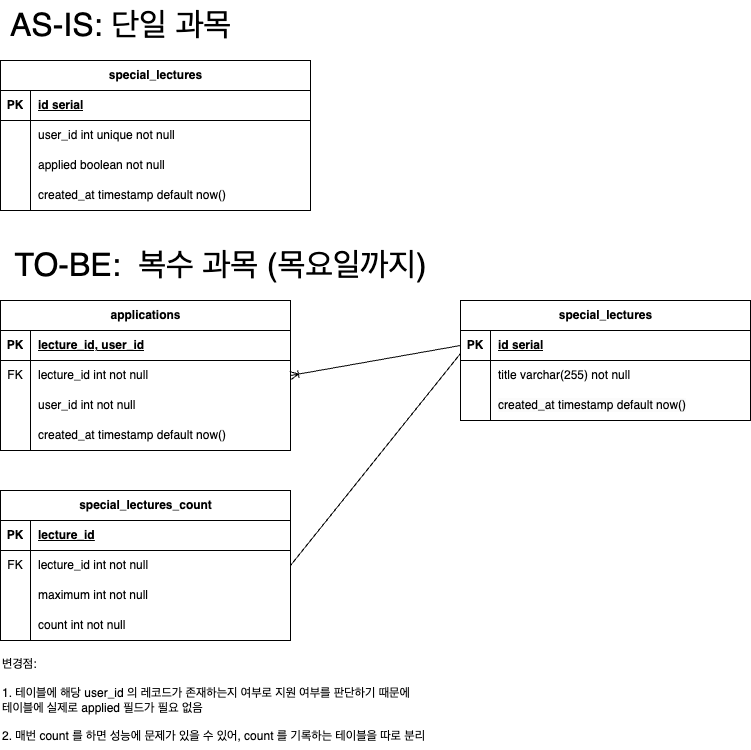

The diagram above was exported from draw.io. Its source (the exported page's mxGraphModel, read from the mxfile embedded in the PNG):
<mxGraphModel dx="1234" dy="1214" grid="1" gridSize="10" guides="1" tooltips="1" connect="1" arrows="1" fold="1" page="1" pageScale="1" pageWidth="850" pageHeight="1100" math="0" shadow="0">
  <root>
    <mxCell id="0" />
    <mxCell id="1" parent="0" />
    <mxCell id="eqCi5ODHxjCWBOn4nI_J-1" value="special_lectures" style="shape=table;startSize=30;container=1;collapsible=1;childLayout=tableLayout;fixedRows=1;rowLines=0;fontStyle=1;align=center;resizeLast=1;html=1;" parent="1" vertex="1">
      <mxGeometry x="210" y="300" width="310" height="150" as="geometry" />
    </mxCell>
    <mxCell id="eqCi5ODHxjCWBOn4nI_J-2" value="" style="shape=tableRow;horizontal=0;startSize=0;swimlaneHead=0;swimlaneBody=0;fillColor=none;collapsible=0;dropTarget=0;points=[[0,0.5],[1,0.5]];portConstraint=eastwest;top=0;left=0;right=0;bottom=1;" parent="eqCi5ODHxjCWBOn4nI_J-1" vertex="1">
      <mxGeometry y="30" width="310" height="30" as="geometry" />
    </mxCell>
    <mxCell id="eqCi5ODHxjCWBOn4nI_J-3" value="PK" style="shape=partialRectangle;connectable=0;fillColor=none;top=0;left=0;bottom=0;right=0;fontStyle=1;overflow=hidden;whiteSpace=wrap;html=1;" parent="eqCi5ODHxjCWBOn4nI_J-2" vertex="1">
      <mxGeometry width="30" height="30" as="geometry">
        <mxRectangle width="30" height="30" as="alternateBounds" />
      </mxGeometry>
    </mxCell>
    <mxCell id="eqCi5ODHxjCWBOn4nI_J-4" value="id serial" style="shape=partialRectangle;connectable=0;fillColor=none;top=0;left=0;bottom=0;right=0;align=left;spacingLeft=6;fontStyle=5;overflow=hidden;whiteSpace=wrap;html=1;" parent="eqCi5ODHxjCWBOn4nI_J-2" vertex="1">
      <mxGeometry x="30" width="280" height="30" as="geometry">
        <mxRectangle width="280" height="30" as="alternateBounds" />
      </mxGeometry>
    </mxCell>
    <mxCell id="eqCi5ODHxjCWBOn4nI_J-5" value="" style="shape=tableRow;horizontal=0;startSize=0;swimlaneHead=0;swimlaneBody=0;fillColor=none;collapsible=0;dropTarget=0;points=[[0,0.5],[1,0.5]];portConstraint=eastwest;top=0;left=0;right=0;bottom=0;" parent="eqCi5ODHxjCWBOn4nI_J-1" vertex="1">
      <mxGeometry y="60" width="310" height="30" as="geometry" />
    </mxCell>
    <mxCell id="eqCi5ODHxjCWBOn4nI_J-6" value="" style="shape=partialRectangle;connectable=0;fillColor=none;top=0;left=0;bottom=0;right=0;editable=1;overflow=hidden;whiteSpace=wrap;html=1;" parent="eqCi5ODHxjCWBOn4nI_J-5" vertex="1">
      <mxGeometry width="30" height="30" as="geometry">
        <mxRectangle width="30" height="30" as="alternateBounds" />
      </mxGeometry>
    </mxCell>
    <mxCell id="eqCi5ODHxjCWBOn4nI_J-7" value="user_id int unique not null" style="shape=partialRectangle;connectable=0;fillColor=none;top=0;left=0;bottom=0;right=0;align=left;spacingLeft=6;overflow=hidden;whiteSpace=wrap;html=1;" parent="eqCi5ODHxjCWBOn4nI_J-5" vertex="1">
      <mxGeometry x="30" width="280" height="30" as="geometry">
        <mxRectangle width="280" height="30" as="alternateBounds" />
      </mxGeometry>
    </mxCell>
    <mxCell id="eqCi5ODHxjCWBOn4nI_J-8" value="" style="shape=tableRow;horizontal=0;startSize=0;swimlaneHead=0;swimlaneBody=0;fillColor=none;collapsible=0;dropTarget=0;points=[[0,0.5],[1,0.5]];portConstraint=eastwest;top=0;left=0;right=0;bottom=0;" parent="eqCi5ODHxjCWBOn4nI_J-1" vertex="1">
      <mxGeometry y="90" width="310" height="30" as="geometry" />
    </mxCell>
    <mxCell id="eqCi5ODHxjCWBOn4nI_J-9" value="" style="shape=partialRectangle;connectable=0;fillColor=none;top=0;left=0;bottom=0;right=0;editable=1;overflow=hidden;whiteSpace=wrap;html=1;" parent="eqCi5ODHxjCWBOn4nI_J-8" vertex="1">
      <mxGeometry width="30" height="30" as="geometry">
        <mxRectangle width="30" height="30" as="alternateBounds" />
      </mxGeometry>
    </mxCell>
    <mxCell id="eqCi5ODHxjCWBOn4nI_J-10" value="applied boolean not null" style="shape=partialRectangle;connectable=0;fillColor=none;top=0;left=0;bottom=0;right=0;align=left;spacingLeft=6;overflow=hidden;whiteSpace=wrap;html=1;" parent="eqCi5ODHxjCWBOn4nI_J-8" vertex="1">
      <mxGeometry x="30" width="280" height="30" as="geometry">
        <mxRectangle width="280" height="30" as="alternateBounds" />
      </mxGeometry>
    </mxCell>
    <mxCell id="eqCi5ODHxjCWBOn4nI_J-11" value="" style="shape=tableRow;horizontal=0;startSize=0;swimlaneHead=0;swimlaneBody=0;fillColor=none;collapsible=0;dropTarget=0;points=[[0,0.5],[1,0.5]];portConstraint=eastwest;top=0;left=0;right=0;bottom=0;" parent="eqCi5ODHxjCWBOn4nI_J-1" vertex="1">
      <mxGeometry y="120" width="310" height="30" as="geometry" />
    </mxCell>
    <mxCell id="eqCi5ODHxjCWBOn4nI_J-12" value="" style="shape=partialRectangle;connectable=0;fillColor=none;top=0;left=0;bottom=0;right=0;editable=1;overflow=hidden;whiteSpace=wrap;html=1;" parent="eqCi5ODHxjCWBOn4nI_J-11" vertex="1">
      <mxGeometry width="30" height="30" as="geometry">
        <mxRectangle width="30" height="30" as="alternateBounds" />
      </mxGeometry>
    </mxCell>
    <mxCell id="eqCi5ODHxjCWBOn4nI_J-13" value="created_at timestamp default now()" style="shape=partialRectangle;connectable=0;fillColor=none;top=0;left=0;bottom=0;right=0;align=left;spacingLeft=6;overflow=hidden;whiteSpace=wrap;html=1;" parent="eqCi5ODHxjCWBOn4nI_J-11" vertex="1">
      <mxGeometry x="30" width="280" height="30" as="geometry">
        <mxRectangle width="280" height="30" as="alternateBounds" />
      </mxGeometry>
    </mxCell>
    <mxCell id="eqCi5ODHxjCWBOn4nI_J-14" value="AS-IS: 단일 과목" style="text;html=1;align=center;verticalAlign=middle;resizable=0;points=[];autosize=1;strokeColor=none;fillColor=none;fontSize=32;" parent="1" vertex="1">
      <mxGeometry x="210" y="240" width="240" height="50" as="geometry" />
    </mxCell>
    <mxCell id="eqCi5ODHxjCWBOn4nI_J-15" value="applications" style="shape=table;startSize=30;container=1;collapsible=1;childLayout=tableLayout;fixedRows=1;rowLines=0;fontStyle=1;align=center;resizeLast=1;html=1;" parent="1" vertex="1">
      <mxGeometry x="210" y="540" width="290" height="150" as="geometry" />
    </mxCell>
    <mxCell id="eqCi5ODHxjCWBOn4nI_J-16" value="" style="shape=tableRow;horizontal=0;startSize=0;swimlaneHead=0;swimlaneBody=0;fillColor=none;collapsible=0;dropTarget=0;points=[[0,0.5],[1,0.5]];portConstraint=eastwest;top=0;left=0;right=0;bottom=1;" parent="eqCi5ODHxjCWBOn4nI_J-15" vertex="1">
      <mxGeometry y="30" width="290" height="30" as="geometry" />
    </mxCell>
    <mxCell id="eqCi5ODHxjCWBOn4nI_J-17" value="PK" style="shape=partialRectangle;connectable=0;fillColor=none;top=0;left=0;bottom=0;right=0;fontStyle=1;overflow=hidden;whiteSpace=wrap;html=1;" parent="eqCi5ODHxjCWBOn4nI_J-16" vertex="1">
      <mxGeometry width="30" height="30" as="geometry">
        <mxRectangle width="30" height="30" as="alternateBounds" />
      </mxGeometry>
    </mxCell>
    <mxCell id="eqCi5ODHxjCWBOn4nI_J-18" value="lecture_id, user_id" style="shape=partialRectangle;connectable=0;fillColor=none;top=0;left=0;bottom=0;right=0;align=left;spacingLeft=6;fontStyle=5;overflow=hidden;whiteSpace=wrap;html=1;" parent="eqCi5ODHxjCWBOn4nI_J-16" vertex="1">
      <mxGeometry x="30" width="260" height="30" as="geometry">
        <mxRectangle width="260" height="30" as="alternateBounds" />
      </mxGeometry>
    </mxCell>
    <mxCell id="eqCi5ODHxjCWBOn4nI_J-19" value="" style="shape=tableRow;horizontal=0;startSize=0;swimlaneHead=0;swimlaneBody=0;fillColor=none;collapsible=0;dropTarget=0;points=[[0,0.5],[1,0.5]];portConstraint=eastwest;top=0;left=0;right=0;bottom=0;" parent="eqCi5ODHxjCWBOn4nI_J-15" vertex="1">
      <mxGeometry y="60" width="290" height="30" as="geometry" />
    </mxCell>
    <mxCell id="eqCi5ODHxjCWBOn4nI_J-20" value="FK" style="shape=partialRectangle;connectable=0;fillColor=none;top=0;left=0;bottom=0;right=0;editable=1;overflow=hidden;whiteSpace=wrap;html=1;" parent="eqCi5ODHxjCWBOn4nI_J-19" vertex="1">
      <mxGeometry width="30" height="30" as="geometry">
        <mxRectangle width="30" height="30" as="alternateBounds" />
      </mxGeometry>
    </mxCell>
    <mxCell id="eqCi5ODHxjCWBOn4nI_J-21" value="lecture_id int not null" style="shape=partialRectangle;connectable=0;fillColor=none;top=0;left=0;bottom=0;right=0;align=left;spacingLeft=6;overflow=hidden;whiteSpace=wrap;html=1;" parent="eqCi5ODHxjCWBOn4nI_J-19" vertex="1">
      <mxGeometry x="30" width="260" height="30" as="geometry">
        <mxRectangle width="260" height="30" as="alternateBounds" />
      </mxGeometry>
    </mxCell>
    <mxCell id="eqCi5ODHxjCWBOn4nI_J-22" value="" style="shape=tableRow;horizontal=0;startSize=0;swimlaneHead=0;swimlaneBody=0;fillColor=none;collapsible=0;dropTarget=0;points=[[0,0.5],[1,0.5]];portConstraint=eastwest;top=0;left=0;right=0;bottom=0;" parent="eqCi5ODHxjCWBOn4nI_J-15" vertex="1">
      <mxGeometry y="90" width="290" height="30" as="geometry" />
    </mxCell>
    <mxCell id="eqCi5ODHxjCWBOn4nI_J-23" value="" style="shape=partialRectangle;connectable=0;fillColor=none;top=0;left=0;bottom=0;right=0;editable=1;overflow=hidden;whiteSpace=wrap;html=1;" parent="eqCi5ODHxjCWBOn4nI_J-22" vertex="1">
      <mxGeometry width="30" height="30" as="geometry">
        <mxRectangle width="30" height="30" as="alternateBounds" />
      </mxGeometry>
    </mxCell>
    <mxCell id="eqCi5ODHxjCWBOn4nI_J-24" value="user_id int not null" style="shape=partialRectangle;connectable=0;fillColor=none;top=0;left=0;bottom=0;right=0;align=left;spacingLeft=6;overflow=hidden;whiteSpace=wrap;html=1;" parent="eqCi5ODHxjCWBOn4nI_J-22" vertex="1">
      <mxGeometry x="30" width="260" height="30" as="geometry">
        <mxRectangle width="260" height="30" as="alternateBounds" />
      </mxGeometry>
    </mxCell>
    <mxCell id="eqCi5ODHxjCWBOn4nI_J-25" value="" style="shape=tableRow;horizontal=0;startSize=0;swimlaneHead=0;swimlaneBody=0;fillColor=none;collapsible=0;dropTarget=0;points=[[0,0.5],[1,0.5]];portConstraint=eastwest;top=0;left=0;right=0;bottom=0;" parent="eqCi5ODHxjCWBOn4nI_J-15" vertex="1">
      <mxGeometry y="120" width="290" height="30" as="geometry" />
    </mxCell>
    <mxCell id="eqCi5ODHxjCWBOn4nI_J-26" value="" style="shape=partialRectangle;connectable=0;fillColor=none;top=0;left=0;bottom=0;right=0;editable=1;overflow=hidden;whiteSpace=wrap;html=1;" parent="eqCi5ODHxjCWBOn4nI_J-25" vertex="1">
      <mxGeometry width="30" height="30" as="geometry">
        <mxRectangle width="30" height="30" as="alternateBounds" />
      </mxGeometry>
    </mxCell>
    <mxCell id="eqCi5ODHxjCWBOn4nI_J-27" value="created_at timestamp default now()" style="shape=partialRectangle;connectable=0;fillColor=none;top=0;left=0;bottom=0;right=0;align=left;spacingLeft=6;overflow=hidden;whiteSpace=wrap;html=1;" parent="eqCi5ODHxjCWBOn4nI_J-25" vertex="1">
      <mxGeometry x="30" width="260" height="30" as="geometry">
        <mxRectangle width="260" height="30" as="alternateBounds" />
      </mxGeometry>
    </mxCell>
    <mxCell id="eqCi5ODHxjCWBOn4nI_J-28" value="TO-BE:&amp;nbsp; 복수 과목 (목요일까지)" style="text;html=1;align=center;verticalAlign=middle;resizable=0;points=[];autosize=1;strokeColor=none;fillColor=none;fontSize=32;" parent="1" vertex="1">
      <mxGeometry x="210" y="480" width="440" height="50" as="geometry" />
    </mxCell>
    <mxCell id="eqCi5ODHxjCWBOn4nI_J-32" value="변경점: &lt;br&gt;&lt;br&gt;1. 테이블에 해당 user_id 의 레코드가 존재하는지 여부로 지원 여부를 판단하기 때문에&amp;nbsp;&lt;div&gt;테이블에 실제로 applied 필드가 필요 없음&lt;br&gt;&lt;br&gt;2. 매번 count 를 하면 성능에 문제가 있을 수 있어, count 를 기록하는 테이블을 따로 분리&lt;/div&gt;" style="text;html=1;align=left;verticalAlign=middle;resizable=0;points=[];autosize=1;strokeColor=none;fillColor=none;" parent="1" vertex="1">
      <mxGeometry x="210" y="890" width="450" height="100" as="geometry" />
    </mxCell>
    <mxCell id="eqCi5ODHxjCWBOn4nI_J-33" value="special_lectures" style="shape=table;startSize=30;container=1;collapsible=1;childLayout=tableLayout;fixedRows=1;rowLines=0;fontStyle=1;align=center;resizeLast=1;html=1;" parent="1" vertex="1">
      <mxGeometry x="670" y="540" width="290" height="120" as="geometry" />
    </mxCell>
    <mxCell id="eqCi5ODHxjCWBOn4nI_J-34" value="" style="shape=tableRow;horizontal=0;startSize=0;swimlaneHead=0;swimlaneBody=0;fillColor=none;collapsible=0;dropTarget=0;points=[[0,0.5],[1,0.5]];portConstraint=eastwest;top=0;left=0;right=0;bottom=1;" parent="eqCi5ODHxjCWBOn4nI_J-33" vertex="1">
      <mxGeometry y="30" width="290" height="30" as="geometry" />
    </mxCell>
    <mxCell id="eqCi5ODHxjCWBOn4nI_J-35" value="PK" style="shape=partialRectangle;connectable=0;fillColor=none;top=0;left=0;bottom=0;right=0;fontStyle=1;overflow=hidden;whiteSpace=wrap;html=1;" parent="eqCi5ODHxjCWBOn4nI_J-34" vertex="1">
      <mxGeometry width="30" height="30" as="geometry">
        <mxRectangle width="30" height="30" as="alternateBounds" />
      </mxGeometry>
    </mxCell>
    <mxCell id="eqCi5ODHxjCWBOn4nI_J-36" value="id serial" style="shape=partialRectangle;connectable=0;fillColor=none;top=0;left=0;bottom=0;right=0;align=left;spacingLeft=6;fontStyle=5;overflow=hidden;whiteSpace=wrap;html=1;" parent="eqCi5ODHxjCWBOn4nI_J-34" vertex="1">
      <mxGeometry x="30" width="260" height="30" as="geometry">
        <mxRectangle width="260" height="30" as="alternateBounds" />
      </mxGeometry>
    </mxCell>
    <mxCell id="eqCi5ODHxjCWBOn4nI_J-37" value="" style="shape=tableRow;horizontal=0;startSize=0;swimlaneHead=0;swimlaneBody=0;fillColor=none;collapsible=0;dropTarget=0;points=[[0,0.5],[1,0.5]];portConstraint=eastwest;top=0;left=0;right=0;bottom=0;" parent="eqCi5ODHxjCWBOn4nI_J-33" vertex="1">
      <mxGeometry y="60" width="290" height="30" as="geometry" />
    </mxCell>
    <mxCell id="eqCi5ODHxjCWBOn4nI_J-38" value="" style="shape=partialRectangle;connectable=0;fillColor=none;top=0;left=0;bottom=0;right=0;editable=1;overflow=hidden;whiteSpace=wrap;html=1;" parent="eqCi5ODHxjCWBOn4nI_J-37" vertex="1">
      <mxGeometry width="30" height="30" as="geometry">
        <mxRectangle width="30" height="30" as="alternateBounds" />
      </mxGeometry>
    </mxCell>
    <mxCell id="eqCi5ODHxjCWBOn4nI_J-39" value="title varchar(255) not null" style="shape=partialRectangle;connectable=0;fillColor=none;top=0;left=0;bottom=0;right=0;align=left;spacingLeft=6;overflow=hidden;whiteSpace=wrap;html=1;" parent="eqCi5ODHxjCWBOn4nI_J-37" vertex="1">
      <mxGeometry x="30" width="260" height="30" as="geometry">
        <mxRectangle width="260" height="30" as="alternateBounds" />
      </mxGeometry>
    </mxCell>
    <mxCell id="eqCi5ODHxjCWBOn4nI_J-40" value="" style="shape=tableRow;horizontal=0;startSize=0;swimlaneHead=0;swimlaneBody=0;fillColor=none;collapsible=0;dropTarget=0;points=[[0,0.5],[1,0.5]];portConstraint=eastwest;top=0;left=0;right=0;bottom=0;" parent="eqCi5ODHxjCWBOn4nI_J-33" vertex="1">
      <mxGeometry y="90" width="290" height="30" as="geometry" />
    </mxCell>
    <mxCell id="eqCi5ODHxjCWBOn4nI_J-41" value="" style="shape=partialRectangle;connectable=0;fillColor=none;top=0;left=0;bottom=0;right=0;editable=1;overflow=hidden;whiteSpace=wrap;html=1;" parent="eqCi5ODHxjCWBOn4nI_J-40" vertex="1">
      <mxGeometry width="30" height="30" as="geometry">
        <mxRectangle width="30" height="30" as="alternateBounds" />
      </mxGeometry>
    </mxCell>
    <mxCell id="eqCi5ODHxjCWBOn4nI_J-42" value="&lt;span style=&quot;color: rgb(0, 0, 0); font-family: Helvetica; font-size: 12px; font-style: normal; font-variant-ligatures: normal; font-variant-caps: normal; font-weight: 400; letter-spacing: normal; orphans: 2; text-align: left; text-indent: 0px; text-transform: none; widows: 2; word-spacing: 0px; -webkit-text-stroke-width: 0px; white-space: normal; background-color: rgb(251, 251, 251); text-decoration-thickness: initial; text-decoration-style: initial; text-decoration-color: initial; display: inline !important; float: none;&quot;&gt;created_at timestamp default now()&lt;/span&gt;" style="shape=partialRectangle;connectable=0;fillColor=none;top=0;left=0;bottom=0;right=0;align=left;spacingLeft=6;overflow=hidden;whiteSpace=wrap;html=1;" parent="eqCi5ODHxjCWBOn4nI_J-40" vertex="1">
      <mxGeometry x="30" width="260" height="30" as="geometry">
        <mxRectangle width="260" height="30" as="alternateBounds" />
      </mxGeometry>
    </mxCell>
    <mxCell id="eqCi5ODHxjCWBOn4nI_J-50" value="" style="fontSize=12;html=1;endArrow=ERoneToMany;rounded=0;entryX=1;entryY=0.5;entryDx=0;entryDy=0;exitX=0;exitY=0.5;exitDx=0;exitDy=0;" parent="1" source="eqCi5ODHxjCWBOn4nI_J-34" target="eqCi5ODHxjCWBOn4nI_J-19" edge="1">
      <mxGeometry width="100" height="100" relative="1" as="geometry">
        <mxPoint x="370" y="940" as="sourcePoint" />
        <mxPoint x="470" y="840" as="targetPoint" />
      </mxGeometry>
    </mxCell>
    <mxCell id="zTD4PoS7UYtc3FNQS_qN-1" value="special_lectures_count" style="shape=table;startSize=30;container=1;collapsible=1;childLayout=tableLayout;fixedRows=1;rowLines=0;fontStyle=1;align=center;resizeLast=1;html=1;" vertex="1" parent="1">
      <mxGeometry x="210" y="730" width="290" height="150" as="geometry" />
    </mxCell>
    <mxCell id="zTD4PoS7UYtc3FNQS_qN-2" value="" style="shape=tableRow;horizontal=0;startSize=0;swimlaneHead=0;swimlaneBody=0;fillColor=none;collapsible=0;dropTarget=0;points=[[0,0.5],[1,0.5]];portConstraint=eastwest;top=0;left=0;right=0;bottom=1;" vertex="1" parent="zTD4PoS7UYtc3FNQS_qN-1">
      <mxGeometry y="30" width="290" height="30" as="geometry" />
    </mxCell>
    <mxCell id="zTD4PoS7UYtc3FNQS_qN-3" value="PK" style="shape=partialRectangle;connectable=0;fillColor=none;top=0;left=0;bottom=0;right=0;fontStyle=1;overflow=hidden;whiteSpace=wrap;html=1;" vertex="1" parent="zTD4PoS7UYtc3FNQS_qN-2">
      <mxGeometry width="30" height="30" as="geometry">
        <mxRectangle width="30" height="30" as="alternateBounds" />
      </mxGeometry>
    </mxCell>
    <mxCell id="zTD4PoS7UYtc3FNQS_qN-4" value="lecture_id" style="shape=partialRectangle;connectable=0;fillColor=none;top=0;left=0;bottom=0;right=0;align=left;spacingLeft=6;fontStyle=5;overflow=hidden;whiteSpace=wrap;html=1;" vertex="1" parent="zTD4PoS7UYtc3FNQS_qN-2">
      <mxGeometry x="30" width="260" height="30" as="geometry">
        <mxRectangle width="260" height="30" as="alternateBounds" />
      </mxGeometry>
    </mxCell>
    <mxCell id="zTD4PoS7UYtc3FNQS_qN-5" value="" style="shape=tableRow;horizontal=0;startSize=0;swimlaneHead=0;swimlaneBody=0;fillColor=none;collapsible=0;dropTarget=0;points=[[0,0.5],[1,0.5]];portConstraint=eastwest;top=0;left=0;right=0;bottom=0;" vertex="1" parent="zTD4PoS7UYtc3FNQS_qN-1">
      <mxGeometry y="60" width="290" height="30" as="geometry" />
    </mxCell>
    <mxCell id="zTD4PoS7UYtc3FNQS_qN-6" value="FK" style="shape=partialRectangle;connectable=0;fillColor=none;top=0;left=0;bottom=0;right=0;editable=1;overflow=hidden;whiteSpace=wrap;html=1;" vertex="1" parent="zTD4PoS7UYtc3FNQS_qN-5">
      <mxGeometry width="30" height="30" as="geometry">
        <mxRectangle width="30" height="30" as="alternateBounds" />
      </mxGeometry>
    </mxCell>
    <mxCell id="zTD4PoS7UYtc3FNQS_qN-7" value="lecture_id int not null" style="shape=partialRectangle;connectable=0;fillColor=none;top=0;left=0;bottom=0;right=0;align=left;spacingLeft=6;overflow=hidden;whiteSpace=wrap;html=1;" vertex="1" parent="zTD4PoS7UYtc3FNQS_qN-5">
      <mxGeometry x="30" width="260" height="30" as="geometry">
        <mxRectangle width="260" height="30" as="alternateBounds" />
      </mxGeometry>
    </mxCell>
    <mxCell id="zTD4PoS7UYtc3FNQS_qN-15" style="shape=tableRow;horizontal=0;startSize=0;swimlaneHead=0;swimlaneBody=0;fillColor=none;collapsible=0;dropTarget=0;points=[[0,0.5],[1,0.5]];portConstraint=eastwest;top=0;left=0;right=0;bottom=0;" vertex="1" parent="zTD4PoS7UYtc3FNQS_qN-1">
      <mxGeometry y="90" width="290" height="30" as="geometry" />
    </mxCell>
    <mxCell id="zTD4PoS7UYtc3FNQS_qN-16" style="shape=partialRectangle;connectable=0;fillColor=none;top=0;left=0;bottom=0;right=0;editable=1;overflow=hidden;whiteSpace=wrap;html=1;" vertex="1" parent="zTD4PoS7UYtc3FNQS_qN-15">
      <mxGeometry width="30" height="30" as="geometry">
        <mxRectangle width="30" height="30" as="alternateBounds" />
      </mxGeometry>
    </mxCell>
    <mxCell id="zTD4PoS7UYtc3FNQS_qN-17" value="maximum int not null" style="shape=partialRectangle;connectable=0;fillColor=none;top=0;left=0;bottom=0;right=0;align=left;spacingLeft=6;overflow=hidden;whiteSpace=wrap;html=1;" vertex="1" parent="zTD4PoS7UYtc3FNQS_qN-15">
      <mxGeometry x="30" width="260" height="30" as="geometry">
        <mxRectangle width="260" height="30" as="alternateBounds" />
      </mxGeometry>
    </mxCell>
    <mxCell id="zTD4PoS7UYtc3FNQS_qN-8" value="" style="shape=tableRow;horizontal=0;startSize=0;swimlaneHead=0;swimlaneBody=0;fillColor=none;collapsible=0;dropTarget=0;points=[[0,0.5],[1,0.5]];portConstraint=eastwest;top=0;left=0;right=0;bottom=0;" vertex="1" parent="zTD4PoS7UYtc3FNQS_qN-1">
      <mxGeometry y="120" width="290" height="30" as="geometry" />
    </mxCell>
    <mxCell id="zTD4PoS7UYtc3FNQS_qN-9" value="" style="shape=partialRectangle;connectable=0;fillColor=none;top=0;left=0;bottom=0;right=0;editable=1;overflow=hidden;whiteSpace=wrap;html=1;" vertex="1" parent="zTD4PoS7UYtc3FNQS_qN-8">
      <mxGeometry width="30" height="30" as="geometry">
        <mxRectangle width="30" height="30" as="alternateBounds" />
      </mxGeometry>
    </mxCell>
    <mxCell id="zTD4PoS7UYtc3FNQS_qN-10" value="count int not null" style="shape=partialRectangle;connectable=0;fillColor=none;top=0;left=0;bottom=0;right=0;align=left;spacingLeft=6;overflow=hidden;whiteSpace=wrap;html=1;" vertex="1" parent="zTD4PoS7UYtc3FNQS_qN-8">
      <mxGeometry x="30" width="260" height="30" as="geometry">
        <mxRectangle width="260" height="30" as="alternateBounds" />
      </mxGeometry>
    </mxCell>
    <mxCell id="zTD4PoS7UYtc3FNQS_qN-14" value="" style="fontSize=12;html=1;endArrow=none;endFill=0;rounded=0;exitX=1;exitY=0.5;exitDx=0;exitDy=0;entryX=0;entryY=0.767;entryDx=0;entryDy=0;entryPerimeter=0;" edge="1" parent="1" source="zTD4PoS7UYtc3FNQS_qN-5" target="eqCi5ODHxjCWBOn4nI_J-34">
      <mxGeometry width="100" height="100" relative="1" as="geometry">
        <mxPoint x="480" y="780" as="sourcePoint" />
        <mxPoint x="580" y="680" as="targetPoint" />
      </mxGeometry>
    </mxCell>
  </root>
</mxGraphModel>